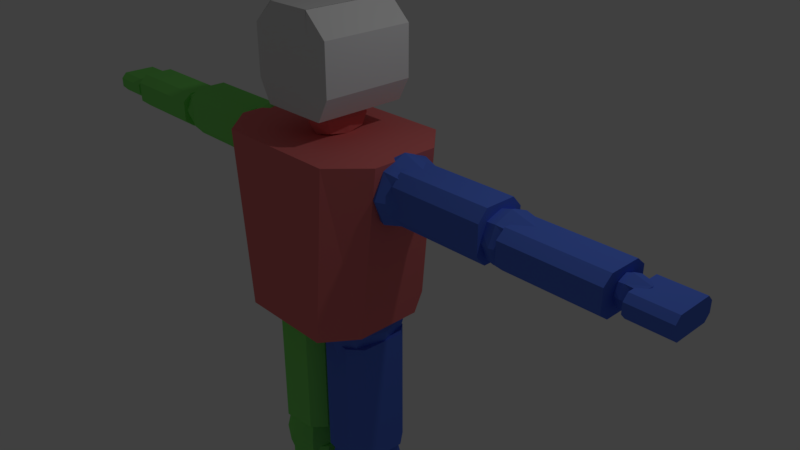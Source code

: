 # Source: Zombie.blend  (saved by Blender 2.78.0; exported with 4.5.12 LTS)
import bpy
from mathutils import Matrix  # noqa: F401  (used for matrix-valued properties, if any)

bpy.ops.wm.read_factory_settings(use_empty=True)
scene = bpy.context.scene
scene.name = 'Scene'

# ---- collections
col_collection_1 = bpy.data.collections.new('Collection 1'); scene.collection.children.link(col_collection_1)

# ---- materials (node trees are filled in below, after node groups)
mat_material_002 = bpy.data.materials.new('Material.002')
mat_material_002.alpha_threshold = 0.0
mat_material_002.use_transparent_shadow = False
mat_material_002.roughness = 0.5
mat_material_003 = bpy.data.materials.new('Material.003')
mat_material_003.alpha_threshold = 0.0
mat_material_003.use_transparent_shadow = False
mat_material_003.diffuse_color = (0.101, 0.1974, 0.8, 1.0)
mat_material_003.roughness = 0.5
mat_material_004 = bpy.data.materials.new('Material.004')
mat_material_004.alpha_threshold = 0.0
mat_material_004.use_transparent_shadow = False
mat_material_004.diffuse_color = (0.2296, 0.8, 0.1567, 1.0)
mat_material_004.roughness = 0.5
mat_material_005 = bpy.data.materials.new('Material.005')
mat_material_005.alpha_threshold = 0.0
mat_material_005.use_transparent_shadow = False
mat_material_005.diffuse_color = (0.8, 0.1884, 0.1884, 1.0)
mat_material_005.roughness = 0.5

# ---- material node trees

# ---- world
world_world = bpy.data.worlds.new('World'); scene.world = world_world
world_world.color = (0.05088, 0.05088, 0.05088)
world_world.use_sun_shadow = False
world_world.sun_shadow_jitter_overblur = 0.0
world_world.cycles.sampling_method = 'MANUAL'

# ---- cameras
cam_camera = bpy.data.cameras.new('Camera')
cam_camera.clip_end = 100.0
cam_camera.lens = 35.0
cam_camera.sensor_width = 32.0
cam_camera.sensor_height = 18.0
cam_camera.ortho_scale = 7.314
cam_camera.dof.focus_distance = 0.0
cam_camera.dof.aperture_fstop = 128.0

# ---- lights
light_lamp = bpy.data.lights.new('Lamp', 'POINT')
light_lamp.transmission_factor = 0.0
light_lamp.cutoff_distance = 30.0
light_lamp.energy = 100.0
light_lamp.shadow_buffer_clip_start = 1.001
light_lamp.shadow_soft_size = 0.1
light_lamp.shadow_maximum_resolution = 0.006
light_lamp.use_absolute_resolution = True

# ---- meshes
me_cube_001 = bpy.data.meshes.new('Cube.001')
me_cube_001.from_pydata([(1.0, -0.4698, -1.0), (1.309, -0.4698, 1.448), (1.0, 0.4698, -1.0), (1.309, 0.4698, 1.448), (0.8852, 0.931, 1.448), (0.6762, -0.931, -1.0), (0.6762, 0.931, -1.0), (0.8852, -0.931, 1.448), (4.516, -0.2311, 0.8422), (4.516, -0.2311, 1.133), (4.516, 0.2502, 0.8422), (5.063, -0.2311, 0.8422), (5.063, -0.2311, 1.133), (5.063, 0.2502, 1.133), (4.516, -0.3052, 1.055), (4.516, 0.3243, 1.055), (4.516, 0.3243, 0.9198), (5.063, 0.3243, 0.9198), (4.516, 0.2502, 1.133), (5.063, 0.2502, 0.8422), (4.516, -0.3052, 0.9198), (5.063, 0.3243, 1.055), (5.063, -0.3052, 1.055), (5.063, -0.3052, 0.9198), (0.1295, -0.2051, -3.598), (0.9001, -0.2051, -3.598), (0.1295, 0.184, -3.598), (0.9001, 0.184, -3.598), (0.1295, -0.2051, -5.461), (0.9001, -0.2051, -5.461), (0.1295, 0.184, -5.461), (0.9001, 0.184, -5.461), (0.3191, -0.4228, -3.598), (0.7105, -0.4228, -3.598), (0.7105, 0.4016, -3.598), (0.3191, 0.4016, -3.598), (0.7105, 0.4016, -5.461), (0.3191, 0.4016, -5.461), (0.7105, -0.4228, -5.461), (0.3191, -0.4228, -5.461), (0.2195, 0.3673, 1.657), (0.2195, 0.05261, 1.447), (0.2195, 0.05261, 1.866), (0.2195, -0.2621, 1.657), (0.193, 0.3096, 1.828), (0.193, 0.3096, 1.486), (0.193, -0.2043, 1.828), (0.193, -0.2043, 1.486), (0.3071, -1.256, -5.904), (0.2079, -1.127, -5.757), (0.2079, 0.5736, -5.904), (0.2079, 0.5736, -5.584), (0.7121, -1.256, -5.904), (0.8114, -1.127, -5.757), (0.8114, 0.5736, -5.904), (0.8114, 0.5736, -5.584), (0.2079, -0.7001, -5.904), (0.2079, -1.009, -5.904), (0.2079, -0.841, -5.613), (0.2079, -0.6917, -5.584), (0.8114, -1.009, -5.904), (0.8114, -0.7001, -5.904), (0.8114, -0.6917, -5.584), (0.8114, -0.841, -5.613), (1.026, -0.2804, 0.757), (1.026, -0.2804, 1.311), (1.026, 0.274, 0.757), (1.581, -0.2804, 0.757), (1.581, -0.2804, 1.311), (1.581, 0.274, 0.757), (1.581, 0.274, 1.311), (0.964, -0.003178, 0.6947), (0.964, -0.3427, 1.034), (1.303, 0.3363, 0.6947), (1.303, 0.3363, 1.374), (1.643, 0.3363, 1.034), (1.643, -0.003178, 0.6947), (1.643, -0.003178, 1.374), (1.643, -0.3427, 1.034), (1.303, -0.3427, 0.6947), (1.303, -0.3427, 1.374), (1.303, -0.003178, 1.514), (1.303, -0.003178, 0.5541), (1.303, -0.4833, 1.034), (1.784, -0.003178, 1.034), (1.303, 0.4769, 1.034), (2.643, -0.2103, 0.8227), (2.643, -0.2103, 1.21), (2.643, 0.2039, 0.8227), (2.643, 0.2039, 1.21), (3.197, -0.2103, 0.8227), (3.197, -0.2103, 1.21), (3.197, 0.2039, 0.8227), (3.197, 0.2039, 1.21), (2.58, -0.003178, 0.7793), (2.58, -0.2568, 1.016), (2.58, -0.003178, 1.253), (2.58, 0.2505, 1.016), (2.92, 0.2505, 0.7793), (2.92, 0.2505, 1.253), (3.259, 0.2505, 1.016), (3.259, -0.003178, 0.7793), (3.259, -0.003178, 1.253), (3.259, -0.2568, 1.016), (2.92, -0.2568, 0.7793), (2.92, -0.2568, 1.253), (2.92, -0.003178, 1.351), (2.92, -0.003178, 0.6811), (2.92, -0.3619, 1.016), (3.4, -0.003178, 1.016), (2.92, 0.3556, 1.016), (2.44, -0.003178, 1.016), (4.255, -0.1224, 0.8791), (4.255, -0.1224, 1.117), (4.255, 0.116, 0.8791), (4.255, 0.116, 1.117), (4.59, -0.1224, 0.8791), (4.59, -0.1224, 1.117), (4.59, 0.116, 0.8791), (4.59, 0.116, 1.117), (4.217, -0.003178, 0.8523), (4.217, -0.1492, 0.9983), (4.217, -0.003178, 1.144), (4.217, 0.1428, 0.9983), (4.423, 0.1428, 0.8523), (4.423, 0.1428, 1.144), (4.628, 0.1428, 0.9983), (4.628, -0.003178, 0.8523), (4.628, -0.003178, 1.144), (4.628, -0.1492, 0.9983), (4.423, -0.1492, 0.8523), (4.423, -0.1492, 1.144), (4.423, -0.003178, 1.205), (4.423, -0.003178, 0.7919), (4.423, -0.2096, 0.9983), (4.713, -0.003178, 0.9983), (4.423, 0.2033, 0.9983), (4.133, -0.003178, 0.9983), (0.2666, -0.3356, -1.551), (0.2666, -0.3356, -0.7109), (0.2666, 0.3708, -1.551), (0.2666, 0.3708, -0.7109), (0.7574, -0.3356, -1.551), (0.7574, -0.3356, -0.7109), (0.7574, 0.3708, -1.551), (0.7574, 0.3708, -0.7109), (0.2114, 0.01759, -1.646), (0.2114, -0.415, -1.131), (0.2114, 0.01759, -0.6165), (0.2114, 0.4502, -1.131), (0.512, 0.4502, -1.646), (0.512, 0.4502, -0.6165), (0.8126, 0.4502, -1.131), (0.8126, 0.01759, -1.646), (0.8126, 0.01759, -0.6165), (0.8126, -0.415, -1.131), (0.512, -0.415, -1.646), (0.512, -0.415, -0.6165), (0.512, 0.01759, -0.4033), (0.512, 0.01759, -1.859), (0.512, -0.5942, -1.131), (0.9371, 0.01759, -1.131), (0.512, 0.6294, -1.131), (0.08691, 0.01759, -1.131), (0.2858, -0.3539, -3.9), (0.2858, -0.3539, -3.06), (0.2858, 0.3058, -3.9), (0.2858, 0.3058, -3.06), (0.7766, -0.3539, -3.9), (0.7766, -0.3539, -3.06), (0.7766, 0.3058, -3.9), (0.7766, 0.3058, -3.06), (0.2307, -0.02405, -3.995), (0.2307, -0.428, -3.48), (0.2307, -0.02405, -2.965), (0.2307, 0.3799, -3.48), (0.5312, 0.3799, -3.995), (0.5312, 0.3799, -2.965), (0.8318, 0.3799, -3.48), (0.8318, -0.02405, -3.995), (0.8318, -0.02405, -2.965), (0.8318, -0.428, -3.48), (0.5312, -0.428, -3.995), (0.5312, -0.428, -2.965), (0.5312, -0.02405, -2.752), (0.5312, -0.02405, -4.208), (0.5312, -0.5953, -3.48), (0.9563, -0.02405, -3.48), (0.5312, 0.5472, -3.48), (0.1062, -0.02405, -3.48), (0.3553, -0.3004, -5.66), (0.3553, -0.3004, -5.431), (0.3553, 0.2523, -5.66), (0.3553, 0.2523, -5.431), (0.7072, -0.3004, -5.66), (0.7072, -0.3004, -5.431), (0.7072, 0.2523, -5.66), (0.7072, 0.2523, -5.431), (0.3157, -0.02406, -5.686), (0.3157, -0.3625, -5.545), (0.3157, -0.02406, -5.405), (0.3157, 0.3144, -5.545), (0.5312, 0.3144, -5.686), (0.5312, 0.3144, -5.405), (0.7467, 0.3144, -5.545), (0.7467, -0.02406, -5.686), (0.7467, -0.02406, -5.405), (0.7467, -0.3625, -5.545), (0.5312, -0.3625, -5.686), (0.5312, -0.3625, -5.405), (0.5312, -0.02406, -5.347), (0.5312, -0.02406, -5.744), (0.5312, -0.5026, -5.545), (0.836, -0.02406, -5.545), (0.5312, 0.4545, -5.545), (0.2265, -0.02406, -5.545), (0.2793, 0.05261, 1.657), (1.475, -0.2385, 0.7091), (1.475, -0.2385, 1.39), (1.475, 0.1835, 0.7091), (1.475, 0.1835, 1.39), (2.783, -0.2385, 0.7091), (2.783, -0.2385, 1.39), (2.783, 0.1835, 0.7091), (2.783, 0.1835, 1.39), (1.475, -0.3681, 0.8542), (1.475, -0.3681, 1.245), (1.475, 0.3132, 1.245), (1.475, 0.3132, 0.8542), (2.783, 0.3132, 1.245), (2.783, 0.3132, 0.8542), (2.783, -0.3681, 1.245), (2.783, -0.3681, 0.8542), (3.03, -0.2385, 0.7521), (3.03, -0.2385, 1.26), (3.03, 0.1835, 0.7521), (3.03, 0.1835, 1.26), (4.338, -0.2385, 0.7521), (4.338, -0.2385, 1.26), (4.338, 0.1835, 0.7521), (4.338, 0.1835, 1.26), (3.03, -0.3681, 0.8602), (3.03, -0.3681, 1.152), (3.03, 0.3132, 1.152), (3.03, 0.3132, 0.8602), (4.338, 0.3132, 1.152), (4.338, 0.3132, 0.8602), (4.338, -0.3681, 1.152), (4.338, -0.3681, 0.8602), (0.06229, -0.2483, -1.289), (0.8963, -0.3326, -1.286), (0.1079, 0.3424, -1.284), (0.9419, 0.2581, -1.281), (0.06811, -0.2475, -3.162), (0.9021, -0.3317, -3.159), (0.1137, 0.3432, -3.156), (0.9477, 0.2589, -3.154), (0.2258, -0.4477, -1.29), (0.7047, -0.4961, -1.289), (0.7784, 0.4576, -1.28), (0.2995, 0.5059, -1.281), (0.7842, 0.4584, -3.153), (0.3053, 0.5068, -3.154), (0.7105, -0.4953, -3.161), (0.2316, -0.4469, -3.163), (-1.0, -0.4698, -1.0), (-1.309, -0.4698, 1.448), (-1.0, 0.4698, -1.0), (-1.309, 0.4698, 1.448), (0.0, 0.931, -1.0), (0.0, 0.931, 1.448), (0.0, -0.931, -1.0), (0.0, -0.931, 1.448), (-0.8852, 0.931, 1.448), (-0.6762, -0.931, -1.0), (-0.6762, 0.931, -1.0), (-0.8852, -0.931, 1.448), (-4.516, -0.2311, 0.8422), (-4.516, -0.2311, 1.133), (-4.516, 0.2502, 0.8422), (-5.063, -0.2311, 0.8422), (-5.063, -0.2311, 1.133), (-5.063, 0.2502, 1.133), (-4.516, -0.3052, 1.055), (-4.516, 0.3243, 1.055), (-4.516, 0.3243, 0.9198), (-5.063, 0.3243, 0.9198), (-4.516, 0.2502, 1.133), (-5.063, 0.2502, 0.8422), (-4.516, -0.3052, 0.9198), (-5.063, 0.3243, 1.055), (-5.063, -0.3052, 1.055), (-5.063, -0.3052, 0.9198), (-0.1295, -0.2051, -3.598), (-0.9001, -0.2051, -3.598), (-0.1295, 0.184, -3.598), (-0.9001, 0.184, -3.598), (-0.1295, -0.2051, -5.461), (-0.9001, -0.2051, -5.461), (-0.1295, 0.184, -5.461), (-0.9001, 0.184, -5.461), (-0.3191, -0.4228, -3.598), (-0.7105, -0.4228, -3.598), (-0.7105, 0.4016, -3.598), (-0.3191, 0.4016, -3.598), (-0.7105, 0.4016, -5.461), (-0.3191, 0.4016, -5.461), (-0.7105, -0.4228, -5.461), (-0.3191, -0.4228, -5.461), (0.0, 0.3673, 1.447), (0.0, 0.3673, 1.866), (-0.2195, 0.3673, 1.657), (-0.2195, 0.05261, 1.447), (-0.2195, 0.05261, 1.866), (-0.2195, -0.2621, 1.657), (0.0, -0.2621, 1.447), (0.0, -0.2621, 1.866), (-0.193, 0.3096, 1.828), (-0.193, 0.3096, 1.486), (-0.193, -0.2043, 1.828), (-0.193, -0.2043, 1.486), (-0.3071, -1.256, -5.904), (-0.2079, -1.127, -5.757), (-0.2079, 0.5736, -5.904), (-0.2079, 0.5736, -5.584), (-0.7121, -1.256, -5.904), (-0.8114, -1.127, -5.757), (-0.8114, 0.5736, -5.904), (-0.8114, 0.5736, -5.584), (-0.2079, -0.7001, -5.904), (-0.2079, -1.009, -5.904), (-0.2079, -0.841, -5.613), (-0.2079, -0.6917, -5.584), (-0.8114, -1.009, -5.904), (-0.8114, -0.7001, -5.904), (-0.8114, -0.6917, -5.584), (-0.8114, -0.841, -5.613), (-1.026, -0.2804, 0.757), (-1.026, -0.2804, 1.311), (-1.026, 0.274, 0.757), (-1.581, -0.2804, 0.757), (-1.581, -0.2804, 1.311), (-1.581, 0.274, 0.757), (-1.581, 0.274, 1.311), (-0.964, -0.003178, 0.6947), (-0.964, -0.3427, 1.034), (-1.303, 0.3363, 0.6947), (-1.303, 0.3363, 1.374), (-1.643, 0.3363, 1.034), (-1.643, -0.003178, 0.6947), (-1.643, -0.003178, 1.374), (-1.643, -0.3427, 1.034), (-1.303, -0.3427, 0.6947), (-1.303, -0.3427, 1.374), (-1.303, -0.003178, 1.514), (-1.303, -0.003178, 0.5541), (-1.303, -0.4833, 1.034), (-1.784, -0.003178, 1.034), (-1.303, 0.4769, 1.034), (-2.643, -0.2103, 0.8227), (-2.643, -0.2103, 1.21), (-2.643, 0.2039, 0.8227), (-2.643, 0.2039, 1.21), (-3.197, -0.2103, 0.8227), (-3.197, -0.2103, 1.21), (-3.197, 0.2039, 0.8227), (-3.197, 0.2039, 1.21), (-2.58, -0.003178, 0.7793), (-2.58, -0.2568, 1.016), (-2.58, -0.003178, 1.253), (-2.58, 0.2505, 1.016), (-2.92, 0.2505, 0.7793), (-2.92, 0.2505, 1.253), (-3.259, 0.2505, 1.016), (-3.259, -0.003178, 0.7793), (-3.259, -0.003178, 1.253), (-3.259, -0.2568, 1.016), (-2.92, -0.2568, 0.7793), (-2.92, -0.2568, 1.253), (-2.92, -0.003178, 1.351), (-2.92, -0.003178, 0.6811), (-2.92, -0.3619, 1.016), (-3.4, -0.003178, 1.016), (-2.92, 0.3556, 1.016), (-2.44, -0.003178, 1.016), (-4.255, -0.1224, 0.8791), (-4.255, -0.1224, 1.117), (-4.255, 0.116, 0.8791), (-4.255, 0.116, 1.117), (-4.59, -0.1224, 0.8791), (-4.59, -0.1224, 1.117), (-4.59, 0.116, 0.8791), (-4.59, 0.116, 1.117), (-4.217, -0.003178, 0.8523), (-4.217, -0.1492, 0.9983), (-4.217, -0.003178, 1.144), (-4.217, 0.1428, 0.9983), (-4.423, 0.1428, 0.8523), (-4.423, 0.1428, 1.144), (-4.628, 0.1428, 0.9983), (-4.628, -0.003178, 0.8523), (-4.628, -0.003178, 1.144), (-4.628, -0.1492, 0.9983), (-4.423, -0.1492, 0.8523), (-4.423, -0.1492, 1.144), (-4.423, -0.003178, 1.205), (-4.423, -0.003178, 0.7919), (-4.423, -0.2096, 0.9983), (-4.713, -0.003178, 0.9983), (-4.423, 0.2033, 0.9983), (-4.133, -0.003178, 0.9983), (-0.2666, -0.3356, -1.551), (-0.2666, -0.3356, -0.7109), (-0.2666, 0.3708, -1.551), (-0.2666, 0.3708, -0.7109), (-0.7574, -0.3356, -1.551), (-0.7574, -0.3356, -0.7109), (-0.7574, 0.3708, -1.551), (-0.7574, 0.3708, -0.7109), (-0.2114, 0.01759, -1.646), (-0.2114, -0.415, -1.131), (-0.2114, 0.01759, -0.6165), (-0.2114, 0.4502, -1.131), (-0.512, 0.4502, -1.646), (-0.512, 0.4502, -0.6165), (-0.8126, 0.4502, -1.131), (-0.8126, 0.01759, -1.646), (-0.8126, 0.01759, -0.6165), (-0.8126, -0.415, -1.131), (-0.512, -0.415, -1.646), (-0.512, -0.415, -0.6165), (-0.512, 0.01759, -0.4033), (-0.512, 0.01759, -1.859), (-0.512, -0.5942, -1.131), (-0.9371, 0.01759, -1.131), (-0.512, 0.6294, -1.131), (-0.08691, 0.01759, -1.131), (-0.2858, -0.3539, -3.9), (-0.2858, -0.3539, -3.06), (-0.2858, 0.3058, -3.9), (-0.2858, 0.3058, -3.06), (-0.7766, -0.3539, -3.9), (-0.7766, -0.3539, -3.06), (-0.7766, 0.3058, -3.9), (-0.7766, 0.3058, -3.06), (-0.2307, -0.02405, -3.995), (-0.2307, -0.428, -3.48), (-0.2307, -0.02405, -2.965), (-0.2307, 0.3799, -3.48), (-0.5312, 0.3799, -3.995), (-0.5312, 0.3799, -2.965), (-0.8318, 0.3799, -3.48), (-0.8318, -0.02405, -3.995), (-0.8318, -0.02405, -2.965), (-0.8318, -0.428, -3.48), (-0.5312, -0.428, -3.995), (-0.5312, -0.428, -2.965), (-0.5312, -0.02405, -2.752), (-0.5312, -0.02405, -4.208), (-0.5312, -0.5953, -3.48), (-0.9563, -0.02405, -3.48), (-0.5312, 0.5472, -3.48), (-0.1062, -0.02405, -3.48), (-0.3553, -0.3004, -5.66), (-0.3553, -0.3004, -5.431), (-0.3553, 0.2523, -5.66), (-0.3553, 0.2523, -5.431), (-0.7072, -0.3004, -5.66), (-0.7072, -0.3004, -5.431), (-0.7072, 0.2523, -5.66), (-0.7072, 0.2523, -5.431), (-0.3157, -0.02406, -5.686), (-0.3157, -0.3625, -5.545), (-0.3157, -0.02406, -5.405), (-0.3157, 0.3144, -5.545), (-0.5312, 0.3144, -5.686), (-0.5312, 0.3144, -5.405), (-0.7467, 0.3144, -5.545), (-0.7467, -0.02406, -5.686), (-0.7467, -0.02406, -5.405), (-0.7467, -0.3625, -5.545), (-0.5312, -0.3625, -5.686), (-0.5312, -0.3625, -5.405), (-0.5312, -0.02406, -5.347), (-0.5312, -0.02406, -5.744), (-0.5312, -0.5026, -5.545), (-0.836, -0.02406, -5.545), (-0.5312, 0.4545, -5.545), (-0.2265, -0.02406, -5.545), (0.0, 0.4977, 1.657), (-0.2793, 0.05261, 1.657), (0.0, -0.3924, 1.657), (0.0, 0.05261, 1.361), (0.0, 0.05261, 1.953), (-1.475, -0.2385, 0.7091), (-1.475, -0.2385, 1.39), (-1.475, 0.1835, 0.7091), (-1.475, 0.1835, 1.39), (-2.783, -0.2385, 0.7091), (-2.783, -0.2385, 1.39), (-2.783, 0.1835, 0.7091), (-2.783, 0.1835, 1.39), (-1.475, -0.3681, 0.8542), (-1.475, -0.3681, 1.245), (-1.475, 0.3132, 1.245), (-1.475, 0.3132, 0.8542), (-2.783, 0.3132, 1.245), (-2.783, 0.3132, 0.8542), (-2.783, -0.3681, 1.245), (-2.783, -0.3681, 0.8542), (-3.03, -0.2385, 0.7521), (-3.03, -0.2385, 1.26), (-3.03, 0.1835, 0.7521), (-3.03, 0.1835, 1.26), (-4.338, -0.2385, 0.7521), (-4.338, -0.2385, 1.26), (-4.338, 0.1835, 0.7521), (-4.338, 0.1835, 1.26), (-3.03, -0.3681, 0.8602), (-3.03, -0.3681, 1.152), (-3.03, 0.3132, 1.152), (-3.03, 0.3132, 0.8602), (-4.338, 0.3132, 1.152), (-4.338, 0.3132, 0.8602), (-4.338, -0.3681, 1.152), (-4.338, -0.3681, 0.8602), (-0.06229, -0.2483, -1.289), (-0.8963, -0.3326, -1.286), (-0.1079, 0.3424, -1.284), (-0.9419, 0.2581, -1.281), (-0.06811, -0.2475, -3.162), (-0.9021, -0.3317, -3.159), (-0.1137, 0.3432, -3.156), (-0.9477, 0.2589, -3.154), (-0.2258, -0.4477, -1.29), (-0.7047, -0.4961, -1.289), (-0.7784, 0.4576, -1.28), (-0.2995, 0.5059, -1.281), (-0.7842, 0.4584, -3.153), (-0.3053, 0.5068, -3.154), (-0.7105, -0.4953, -3.161), (-0.2316, -0.4469, -3.163), (-0.4891, -0.5949, 1.799), (-0.3343, -0.5949, 3.085), (-0.4891, 0.6911, 1.799), (-0.3343, 0.6911, 3.085), (0.4698, -0.5949, 1.799), (0.3166, -0.5949, 3.085), (0.4698, 0.6911, 1.799), (0.3166, 0.6911, 3.085), (0.32, 0.6911, 1.799), (-0.3378, 0.6911, 1.799), (-0.3378, 0.6911, 3.085), (0.32, 0.6911, 3.085), (-0.3378, -0.5949, 1.799), (0.32, -0.5949, 1.799), (0.32, -0.5949, 3.085), (-0.3378, -0.5949, 3.085), (-0.6518, -0.5949, 2.109), (-0.6518, -0.5949, 2.789), (-0.6518, 0.6911, 2.789), (-0.6518, 0.6911, 2.109), (0.6341, 0.6911, 2.789), (0.6341, 0.6911, 2.109), (0.6341, -0.5949, 2.789), (0.6341, -0.5949, 2.109), (0.32, -0.5949, 2.789), (0.32, -0.5949, 2.109), (-0.3378, -0.5949, 2.789), (-0.3378, -0.5949, 2.109), (-0.3378, 0.6911, 2.789), (-0.3378, 0.6911, 2.109), (0.32, 0.6911, 2.789), (0.32, 0.6911, 2.109)], [], [(6, 4, 3, 2), (2, 3, 1, 0), (6, 2, 0, 5), (4, 270, 272, 7), (5, 7, 272, 271), (0, 1, 7, 5), (3, 4, 7, 1), (269, 6, 5, 271), (269, 270, 4, 6), (14, 9, 18, 15), (15, 18, 13, 21), (21, 13, 12, 22), (22, 12, 9, 14), (10, 19, 11, 8), (13, 18, 9, 12), (11, 23, 20, 8), (23, 22, 14, 20), (19, 17, 23, 11), (17, 21, 22, 23), (10, 16, 17, 19), (16, 15, 21, 17), (8, 20, 16, 10), (20, 14, 15, 16), (33, 25, 27, 34), (34, 27, 31, 36), (36, 31, 29, 38), (38, 29, 25, 33), (26, 30, 28, 24), (31, 27, 25, 29), (28, 39, 32, 24), (39, 38, 33, 32), (30, 37, 39, 28), (37, 36, 38, 39), (26, 35, 37, 30), (35, 34, 36, 37), (24, 32, 35, 26), (32, 33, 34, 35), (45, 40, 216, 41), (41, 216, 43, 47), (309, 489, 40, 45), (492, 41, 47, 315), (216, 42, 46, 43), (489, 310, 44, 40), (56, 59, 51, 50), (50, 51, 55, 54), (60, 63, 53, 52), (52, 53, 49, 48), (57, 60, 52, 48), (63, 58, 49, 53), (55, 51, 59, 62), (62, 59, 58, 63), (50, 54, 61, 56), (56, 61, 60, 57), (54, 55, 62, 61), (61, 62, 63, 60), (48, 49, 58, 57), (57, 58, 59, 56), (85, 74, 70, 75), (84, 77, 68, 78), (83, 80, 65, 72), (82, 76, 67, 79), (77, 81, 80, 68), (70, 74, 81, 77), (71, 82, 79, 64), (66, 73, 82, 71), (73, 69, 76, 82), (79, 83, 72, 64), (67, 78, 83, 79), (78, 68, 80, 83), (76, 84, 78, 67), (69, 75, 84, 76), (75, 70, 77, 84), (73, 85, 75, 69), (111, 96, 89, 97), (110, 99, 93, 100), (109, 102, 91, 103), (108, 105, 87, 95), (107, 101, 90, 104), (106, 96, 87, 105), (102, 106, 105, 91), (93, 99, 106, 102), (99, 89, 96, 106), (94, 107, 104, 86), (88, 98, 107, 94), (98, 92, 101, 107), (104, 108, 95, 86), (90, 103, 108, 104), (103, 91, 105, 108), (101, 109, 103, 90), (92, 100, 109, 101), (100, 93, 102, 109), (98, 110, 100, 92), (88, 97, 110, 98), (97, 89, 99, 110), (94, 111, 97, 88), (86, 95, 111, 94), (95, 87, 96, 111), (137, 122, 115, 123), (136, 125, 119, 126), (135, 128, 117, 129), (134, 131, 113, 121), (133, 127, 116, 130), (132, 122, 113, 131), (128, 132, 131, 117), (119, 125, 132, 128), (125, 115, 122, 132), (120, 133, 130, 112), (114, 124, 133, 120), (124, 118, 127, 133), (130, 134, 121, 112), (116, 129, 134, 130), (129, 117, 131, 134), (127, 135, 129, 116), (118, 126, 135, 127), (126, 119, 128, 135), (124, 136, 126, 118), (114, 123, 136, 124), (123, 115, 125, 136), (120, 137, 123, 114), (112, 121, 137, 120), (121, 113, 122, 137), (163, 148, 141, 149), (162, 151, 145, 152), (161, 154, 143, 155), (160, 157, 139, 147), (159, 153, 142, 156), (158, 148, 139, 157), (154, 158, 157, 143), (145, 151, 158, 154), (151, 141, 148, 158), (146, 159, 156, 138), (140, 150, 159, 146), (150, 144, 153, 159), (156, 160, 147, 138), (142, 155, 160, 156), (155, 143, 157, 160), (153, 161, 155, 142), (144, 152, 161, 153), (152, 145, 154, 161), (150, 162, 152, 144), (140, 149, 162, 150), (149, 141, 151, 162), (146, 163, 149, 140), (138, 147, 163, 146), (147, 139, 148, 163), (189, 174, 167, 175), (188, 177, 171, 178), (187, 180, 169, 181), (186, 183, 165, 173), (185, 179, 168, 182), (184, 174, 165, 183), (180, 184, 183, 169), (171, 177, 184, 180), (177, 167, 174, 184), (172, 185, 182, 164), (166, 176, 185, 172), (176, 170, 179, 185), (182, 186, 173, 164), (168, 181, 186, 182), (181, 169, 183, 186), (179, 187, 181, 168), (170, 178, 187, 179), (178, 171, 180, 187), (176, 188, 178, 170), (166, 175, 188, 176), (175, 167, 177, 188), (172, 189, 175, 166), (164, 173, 189, 172), (173, 165, 174, 189), (215, 200, 193, 201), (214, 203, 197, 204), (213, 206, 195, 207), (212, 209, 191, 199), (211, 205, 194, 208), (210, 200, 191, 209), (206, 210, 209, 195), (197, 203, 210, 206), (203, 193, 200, 210), (198, 211, 208, 190), (192, 202, 211, 198), (202, 196, 205, 211), (208, 212, 199, 190), (194, 207, 212, 208), (207, 195, 209, 212), (205, 213, 207, 194), (196, 204, 213, 205), (204, 197, 206, 213), (202, 214, 204, 196), (192, 201, 214, 202), (201, 193, 203, 214), (198, 215, 201, 192), (190, 199, 215, 198), (199, 191, 200, 215), (40, 44, 42, 216), (47, 43, 491, 315), (43, 46, 316, 491), (309, 45, 41, 492), (42, 493, 316, 46), (44, 310, 493, 42), (226, 218, 220, 227), (227, 220, 224, 229), (229, 224, 222, 231), (231, 222, 218, 226), (219, 223, 221, 217), (224, 220, 218, 222), (221, 232, 225, 217), (232, 231, 226, 225), (223, 230, 232, 221), (230, 229, 231, 232), (219, 228, 230, 223), (228, 227, 229, 230), (217, 225, 228, 219), (225, 226, 227, 228), (242, 234, 236, 243), (243, 236, 240, 245), (245, 240, 238, 247), (247, 238, 234, 242), (235, 239, 237, 233), (240, 236, 234, 238), (237, 248, 241, 233), (248, 247, 242, 241), (239, 246, 248, 237), (246, 245, 247, 248), (235, 244, 246, 239), (244, 243, 245, 246), (233, 241, 244, 235), (241, 242, 243, 244), (258, 250, 252, 259), (259, 252, 256, 261), (261, 256, 254, 263), (263, 254, 250, 258), (251, 255, 253, 249), (256, 252, 250, 254), (253, 264, 257, 249), (264, 263, 258, 257), (255, 262, 264, 253), (262, 261, 263, 264), (251, 260, 262, 255), (260, 259, 261, 262), (249, 257, 260, 251), (257, 258, 259, 260), (64, 72, 65, 80, 81, 74, 85, 73, 66, 71), (275, 267, 268, 273), (267, 265, 266, 268), (275, 274, 265, 267), (273, 276, 272, 270), (274, 271, 272, 276), (265, 274, 276, 266), (268, 266, 276, 273), (269, 271, 274, 275), (269, 275, 273, 270), (283, 284, 287, 278), (284, 290, 282, 287), (290, 291, 281, 282), (291, 283, 278, 281), (279, 277, 280, 288), (282, 281, 278, 287), (280, 277, 289, 292), (292, 289, 283, 291), (288, 280, 292, 286), (286, 292, 291, 290), (279, 288, 286, 285), (285, 286, 290, 284), (277, 279, 285, 289), (289, 285, 284, 283), (302, 303, 296, 294), (303, 305, 300, 296), (305, 307, 298, 300), (307, 302, 294, 298), (295, 293, 297, 299), (300, 298, 294, 296), (297, 293, 301, 308), (308, 301, 302, 307), (299, 297, 308, 306), (306, 308, 307, 305), (295, 299, 306, 304), (304, 306, 305, 303), (293, 295, 304, 301), (301, 304, 303, 302), (318, 312, 490, 311), (312, 320, 314, 490), (309, 318, 311, 489), (492, 315, 320, 312), (490, 314, 319, 313), (489, 311, 317, 310), (329, 323, 324, 332), (323, 327, 328, 324), (333, 325, 326, 336), (325, 321, 322, 326), (330, 321, 325, 333), (336, 326, 322, 331), (328, 335, 332, 324), (335, 336, 331, 332), (323, 329, 334, 327), (329, 330, 333, 334), (327, 334, 335, 328), (334, 333, 336, 335), (321, 330, 331, 322), (330, 329, 332, 331), (358, 348, 343, 347), (357, 351, 341, 350), (356, 345, 338, 353), (355, 352, 340, 349), (350, 341, 353, 354), (343, 350, 354, 347), (344, 337, 352, 355), (339, 344, 355, 346), (346, 355, 349, 342), (352, 337, 345, 356), (340, 352, 356, 351), (351, 356, 353, 341), (349, 340, 351, 357), (342, 349, 357, 348), (348, 357, 350, 343), (346, 342, 348, 358), (384, 370, 362, 369), (383, 373, 366, 372), (382, 376, 364, 375), (381, 368, 360, 378), (380, 377, 363, 374), (379, 378, 360, 369), (375, 364, 378, 379), (366, 375, 379, 372), (372, 379, 369, 362), (367, 359, 377, 380), (361, 367, 380, 371), (371, 380, 374, 365), (377, 359, 368, 381), (363, 377, 381, 376), (376, 381, 378, 364), (374, 363, 376, 382), (365, 374, 382, 373), (373, 382, 375, 366), (371, 365, 373, 383), (361, 371, 383, 370), (370, 383, 372, 362), (367, 361, 370, 384), (359, 367, 384, 368), (368, 384, 369, 360), (410, 396, 388, 395), (409, 399, 392, 398), (408, 402, 390, 401), (407, 394, 386, 404), (406, 403, 389, 400), (405, 404, 386, 395), (401, 390, 404, 405), (392, 401, 405, 398), (398, 405, 395, 388), (393, 385, 403, 406), (387, 393, 406, 397), (397, 406, 400, 391), (403, 385, 394, 407), (389, 403, 407, 402), (402, 407, 404, 390), (400, 389, 402, 408), (391, 400, 408, 399), (399, 408, 401, 392), (397, 391, 399, 409), (387, 397, 409, 396), (396, 409, 398, 388), (393, 387, 396, 410), (385, 393, 410, 394), (394, 410, 395, 386), (436, 422, 414, 421), (435, 425, 418, 424), (434, 428, 416, 427), (433, 420, 412, 430), (432, 429, 415, 426), (431, 430, 412, 421), (427, 416, 430, 431), (418, 427, 431, 424), (424, 431, 421, 414), (419, 411, 429, 432), (413, 419, 432, 423), (423, 432, 426, 417), (429, 411, 420, 433), (415, 429, 433, 428), (428, 433, 430, 416), (426, 415, 428, 434), (417, 426, 434, 425), (425, 434, 427, 418), (423, 417, 425, 435), (413, 423, 435, 422), (422, 435, 424, 414), (419, 413, 422, 436), (411, 419, 436, 420), (420, 436, 421, 412), (462, 448, 440, 447), (461, 451, 444, 450), (460, 454, 442, 453), (459, 446, 438, 456), (458, 455, 441, 452), (457, 456, 438, 447), (453, 442, 456, 457), (444, 453, 457, 450), (450, 457, 447, 440), (445, 437, 455, 458), (439, 445, 458, 449), (449, 458, 452, 443), (455, 437, 446, 459), (441, 455, 459, 454), (454, 459, 456, 442), (452, 441, 454, 460), (443, 452, 460, 451), (451, 460, 453, 444), (449, 443, 451, 461), (439, 449, 461, 448), (448, 461, 450, 440), (445, 439, 448, 462), (437, 445, 462, 446), (446, 462, 447, 438), (488, 474, 466, 473), (487, 477, 470, 476), (486, 480, 468, 479), (485, 472, 464, 482), (484, 481, 467, 478), (483, 482, 464, 473), (479, 468, 482, 483), (470, 479, 483, 476), (476, 483, 473, 466), (471, 463, 481, 484), (465, 471, 484, 475), (475, 484, 478, 469), (481, 463, 472, 485), (467, 481, 485, 480), (480, 485, 482, 468), (478, 467, 480, 486), (469, 478, 486, 477), (477, 486, 479, 470), (475, 469, 477, 487), (465, 475, 487, 474), (474, 487, 476, 466), (471, 465, 474, 488), (463, 471, 488, 472), (472, 488, 473, 464), (311, 490, 313, 317), (320, 315, 491, 314), (314, 491, 316, 319), (309, 492, 312, 318), (313, 319, 316, 493), (317, 313, 493, 310), (503, 504, 497, 495), (504, 506, 501, 497), (506, 508, 499, 501), (508, 503, 495, 499), (496, 494, 498, 500), (501, 499, 495, 497), (498, 494, 502, 509), (509, 502, 503, 508), (500, 498, 509, 507), (507, 509, 508, 506), (496, 500, 507, 505), (505, 507, 506, 504), (494, 496, 505, 502), (502, 505, 504, 503), (519, 520, 513, 511), (520, 522, 517, 513), (522, 524, 515, 517), (524, 519, 511, 515), (512, 510, 514, 516), (517, 515, 511, 513), (514, 510, 518, 525), (525, 518, 519, 524), (516, 514, 525, 523), (523, 525, 524, 522), (512, 516, 523, 521), (521, 523, 522, 520), (510, 512, 521, 518), (518, 521, 520, 519), (535, 536, 529, 527), (536, 538, 533, 529), (538, 540, 531, 533), (540, 535, 527, 531), (528, 526, 530, 532), (533, 531, 527, 529), (530, 526, 534, 541), (541, 534, 535, 540), (532, 530, 541, 539), (539, 541, 540, 538), (528, 532, 539, 537), (537, 539, 538, 536), (526, 528, 537, 534), (534, 537, 536, 535), (337, 344, 339, 346, 358, 347, 354, 353, 338, 345), (559, 543, 545, 560), (572, 553, 549, 562), (562, 549, 547, 564), (568, 557, 543, 559), (550, 548, 546, 555), (552, 545, 543, 557), (549, 553, 556, 547), (553, 552, 557, 556), (544, 551, 554, 542), (551, 550, 555, 554), (564, 547, 556, 566), (566, 556, 557, 568), (560, 545, 552, 570), (570, 552, 553, 572), (551, 571, 573, 550), (571, 570, 572, 573), (544, 561, 571, 551), (561, 560, 570, 571), (555, 567, 569, 554), (567, 566, 568, 569), (546, 565, 567, 555), (565, 564, 566, 567), (554, 569, 558, 542), (569, 568, 559, 558), (548, 563, 565, 546), (563, 562, 564, 565), (550, 573, 563, 548), (573, 572, 562, 563), (542, 558, 561, 544), (558, 559, 560, 561)])
me_cube_001.polygons.foreach_set('material_index', [3, 3, 3, 3, 3, 3, 3, 3, 3, 1, 1, 1, 1, 1, 1, 1, 1, 1, 1, 1, 1, 1, 1, 1, 1, 1, 1, 1, 1, 1, 1, 1, 1, 1, 1, 1, 1, 3, 3, 3, 3, 3, 3, 1, 1, 1, 1, 1, 1, 1, 1, 1, 1, 1, 1, 1, 1, 1, 1, 1, 1, 1, 1, 1, 1, 1, 1, 1, 1, 1, 1, 1, 1, 1, 1, 1, 1, 1, 1, 1, 1, 1, 1, 1, 1, 1, 1, 1, 1, 1, 1, 1, 1, 1, 1, 1, 1, 1, 1, 1, 1, 1, 1, 1, 1, 1, 1, 1, 1, 1, 1, 1, 1, 1, 1, 1, 1, 1, 1, 1, 1, 1, 1, 1, 1, 1, 1, 1, 1, 1, 1, 1, 1, 1, 1, 1, 1, 1, 1, 1, 1, 1, 1, 1, 1, 1, 1, 1, 1, 1, 1, 1, 1, 1, 1, 1, 1, 1, 1, 1, 1, 1, 1, 1, 1, 1, 1, 1, 1, 1, 1, 1, 1, 1, 1, 1, 1, 1, 1, 1, 1, 1, 1, 1, 1, 1, 1, 1, 1, 1, 1, 1, 1, 3, 3, 3, 3, 3, 3, 1, 1, 1, 1, 1, 1, 1, 1, 1, 1, 1, 1, 1, 1, 1, 1, 1, 1, 1, 1, 1, 1, 1, 1, 1, 1, 1, 1, 1, 1, 1, 1, 1, 1, 1, 1, 1, 1, 1, 1, 1, 1, 1, 3, 3, 3, 3, 3, 3, 3, 3, 3, 2, 2, 2, 2, 2, 2, 2, 2, 2, 2, 2, 2, 2, 2, 2, 2, 2, 2, 2, 2, 2, 2, 2, 2, 2, 2, 2, 2, 3, 3, 3, 3, 3, 3, 2, 2, 2, 2, 2, 2, 2, 2, 2, 2, 2, 2, 2, 2, 2, 2, 2, 2, 2, 2, 2, 2, 2, 2, 2, 2, 2, 2, 2, 2, 2, 2, 2, 2, 2, 2, 2, 2, 2, 2, 2, 2, 2, 2, 2, 2, 2, 2, 2, 2, 2, 2, 2, 2, 2, 2, 2, 2, 2, 2, 2, 2, 2, 2, 2, 2, 2, 2, 2, 2, 2, 2, 2, 2, 2, 2, 2, 2, 2, 2, 2, 2, 2, 2, 2, 2, 2, 2, 2, 2, 2, 2, 2, 2, 2, 2, 2, 2, 2, 2, 2, 2, 2, 2, 2, 2, 2, 2, 2, 2, 2, 2, 2, 2, 2, 2, 2, 2, 2, 2, 2, 2, 2, 2, 2, 2, 2, 2, 2, 2, 2, 2, 2, 2, 2, 2, 2, 2, 2, 2, 2, 2, 2, 2, 2, 2, 2, 2, 2, 2, 3, 3, 3, 3, 3, 3, 2, 2, 2, 2, 2, 2, 2, 2, 2, 2, 2, 2, 2, 2, 2, 2, 2, 2, 2, 2, 2, 2, 2, 2, 2, 2, 2, 2, 2, 2, 2, 2, 2, 2, 2, 2, 2, 2, 2, 2, 2, 2, 2, 0, 0, 0, 0, 0, 0, 0, 0, 0, 0, 0, 0, 0, 0, 0, 0, 0, 0, 0, 0, 0, 0, 0, 0, 0, 0, 0, 0, 0, 0])
me_cube_001.materials.append(mat_material_002)
me_cube_001.materials.append(mat_material_003)
me_cube_001.materials.append(mat_material_004)
me_cube_001.materials.append(mat_material_005)
me_cube_001.use_remesh_preserve_volume = False
me_cube_001.use_remesh_preserve_attributes = False
me_cube_001.use_mirror_vertex_groups = False
me_cube_001.update()
arm_armature = bpy.data.armatures.new('Armature')  # bones are not reproduced

# ---- objects
ob_armature = bpy.data.objects.new('Armature', arm_armature)
ob_cube = bpy.data.objects.new('Cube', me_cube_001)
ob_lamp = bpy.data.objects.new('Lamp', light_lamp)
ob_camera = bpy.data.objects.new('Camera', cam_camera)

# ---- transforms, parenting, visibility, modifiers, constraints
ob_armature.location = (0.0, 0.0, 0.0)
ob_armature.show_in_front = True
ob_armature.lineart.crease_threshold = 0.0
ob_cube.parent = ob_armature
ob_cube.location = (0.0, 0.0, 5.993)
ob_cube.lineart.crease_threshold = 0.0
_vg = ob_cube.vertex_groups.new(name='Head')
_vg.add([40, 41, 42, 43, 44, 45, 46, 47, 216, 309, 310, 311, 312, 313, 314, 315, 316, 317, 318, 319, 320, 489, 490, 491, 492, 493, 542, 543, 544, 545, 546, 547, 548, 549, 550, 551, 552, 553, 554, 555, 556, 557, 558, 559, 560, 561, 562, 563, 564, 565, 566, 567, 568, 569, 570, 571, 572, 573], 1.0, 'REPLACE')
_vg = ob_cube.vertex_groups.new(name='Spine')
_vg.add([0, 1, 2, 3, 4, 5, 6, 7, 265, 266, 267, 268, 269, 270, 271, 272, 273, 274, 275, 276], 1.0, 'REPLACE')
_vg = ob_cube.vertex_groups.new(name='UpperArm.L')
_vg.add([64, 65, 66, 67, 68, 69, 70, 71, 72, 73, 74, 75, 76, 77, 78, 79, 80, 81, 82, 83, 84, 85, 217, 218, 219, 220, 221, 222, 223, 224, 225, 226, 227, 228, 229, 230, 231, 232], 1.0, 'REPLACE')
_vg = ob_cube.vertex_groups.new(name='LowerArm.L')
_vg.add([86, 87, 88, 89, 90, 91, 92, 93, 94, 95, 96, 97, 98, 99, 100, 101, 102, 103, 104, 105, 106, 107, 108, 109, 110, 111, 233, 234, 235, 236, 237, 238, 239, 240, 241, 242, 243, 244, 245, 246, 247, 248], 1.0, 'REPLACE')
_vg = ob_cube.vertex_groups.new(name='Hand.L')
_vg.add([8, 9, 10, 11, 12, 13, 14, 15, 16, 17, 18, 19, 20, 21, 22, 23, 112, 113, 114, 115, 116, 117, 118, 119, 120, 121, 122, 123, 124, 125, 126, 127, 128, 129, 130, 131, 132, 133, 134, 135, 136, 137], 1.0, 'REPLACE')
_vg = ob_cube.vertex_groups.new(name='UpperArm.R')
_vg.add([337, 338, 339, 340, 341, 342, 343, 344, 345, 346, 347, 348, 349, 350, 351, 352, 353, 354, 355, 356, 357, 358, 494, 495, 496, 497, 498, 499, 500, 501, 502, 503, 504, 505, 506, 507, 508, 509], 1.0, 'REPLACE')
_vg = ob_cube.vertex_groups.new(name='LowerArm.R')
_vg.add([359, 360, 361, 362, 363, 364, 365, 366, 367, 368, 369, 370, 371, 372, 373, 374, 375, 376, 377, 378, 379, 380, 381, 382, 383, 384, 510, 511, 512, 513, 514, 515, 516, 517, 518, 519, 520, 521, 522, 523, 524, 525], 1.0, 'REPLACE')
_vg = ob_cube.vertex_groups.new(name='Hand.R')
_vg.add([277, 278, 279, 280, 281, 282, 283, 284, 285, 286, 287, 288, 289, 290, 291, 292, 385, 386, 387, 388, 389, 390, 391, 392, 393, 394, 395, 396, 397, 398, 399, 400, 401, 402, 403, 404, 405, 406, 407, 408, 409, 410], 1.0, 'REPLACE')
_vg = ob_cube.vertex_groups.new(name='UpperLeg.L')
_vg.add([138, 139, 140, 141, 142, 143, 144, 145, 146, 147, 148, 149, 150, 151, 152, 153, 154, 155, 156, 157, 158, 159, 160, 161, 162, 163, 249, 250, 251, 252, 253, 254, 255, 256, 257, 258, 259, 260, 261, 262, 263, 264], 1.0, 'REPLACE')
_vg = ob_cube.vertex_groups.new(name='LowerLeg.L')
_vg.add([24, 25, 26, 27, 28, 29, 30, 31, 32, 33, 34, 35, 36, 37, 38, 39, 164, 165, 166, 167, 168, 169, 170, 171, 172, 173, 174, 175, 176, 177, 178, 179, 180, 181, 182, 183, 184, 185, 186, 187, 188, 189], 1.0, 'REPLACE')
_vg = ob_cube.vertex_groups.new(name='Foot.L')
_vg.add([48, 49, 50, 51, 52, 53, 54, 55, 56, 57, 58, 59, 60, 61, 62, 63, 190, 191, 192, 193, 194, 195, 196, 197, 198, 199, 200, 201, 202, 203, 204, 205, 206, 207, 208, 209, 210, 211, 212, 213, 214, 215], 1.0, 'REPLACE')
_vg = ob_cube.vertex_groups.new(name='UpperLeg.R')
_vg.add([411, 412, 413, 414, 415, 416, 417, 418, 419, 420, 421, 422, 423, 424, 425, 426, 427, 428, 429, 430, 431, 432, 433, 434, 435, 436, 526, 527, 528, 529, 530, 531, 532, 533, 534, 535, 536, 537, 538, 539, 540, 541], 1.0, 'REPLACE')
_vg = ob_cube.vertex_groups.new(name='LowerLeg.R')
_vg.add([293, 294, 295, 296, 297, 298, 299, 300, 301, 302, 303, 304, 305, 306, 307, 308, 437, 438, 439, 440, 441, 442, 443, 444, 445, 446, 447, 448, 449, 450, 451, 452, 453, 454, 455, 456, 457, 458, 459, 460, 461, 462], 1.0, 'REPLACE')
_vg = ob_cube.vertex_groups.new(name='Foot.R')
_vg.add([321, 322, 323, 324, 325, 326, 327, 328, 329, 330, 331, 332, 333, 334, 335, 336, 463, 464, 465, 466, 467, 468, 469, 470, 471, 472, 473, 474, 475, 476, 477, 478, 479, 480, 481, 482, 483, 484, 485, 486, 487, 488], 1.0, 'REPLACE')
_m = ob_cube.modifiers.new('Armature', 'ARMATURE')
_m.object = ob_armature
ob_lamp.location = (4.076, 1.005, 11.82)
ob_lamp.rotation_euler = (0.6503, 0.05522, 1.866)
ob_lamp.lock_rotations_4d = False
ob_lamp.empty_display_type = 'ARROWS'
ob_lamp.color = (0.0, 0.0, 0.0, 0.0)
ob_lamp.lineart.crease_threshold = 0.0
ob_camera.location = (8.118, -6.508, 11.26)
ob_camera.rotation_euler = (1.109, 0.0, 0.8149)
ob_camera.lock_rotations_4d = False
ob_camera.empty_display_type = 'ARROWS'
ob_camera.color = (0.0, 0.0, 0.0, 0.0)
ob_camera.display_type = 'WIRE'
ob_camera.lineart.crease_threshold = 0.0

# ---- collection membership
col_collection_1.objects.link(ob_armature)
col_collection_1.objects.link(ob_cube)
col_collection_1.objects.link(ob_lamp)
col_collection_1.objects.link(ob_camera)

# ---- scene / render settings (as saved in the file)
scene.camera = ob_camera
scene.frame_start = 1; scene.frame_end = 34; scene.frame_set(11)
scene.render.engine = 'BLENDER_EEVEE_NEXT'
scene.render.resolution_percentage = 50
scene.render.dither_intensity = 0.0
scene.cycles.use_denoising = False
scene.cycles.samples = 128
scene.cycles.sampling_pattern = 'TABULATED_SOBOL'
scene.cycles.light_sampling_threshold = 0.0
scene.cycles.use_adaptive_sampling = False
scene.cycles.use_light_tree = False
scene.cycles.blur_glossy = 0.0
scene.cycles.sample_clamp_indirect = 0.0
scene.view_settings.view_transform = 'Standard'
bpy.context.view_layer.update()
